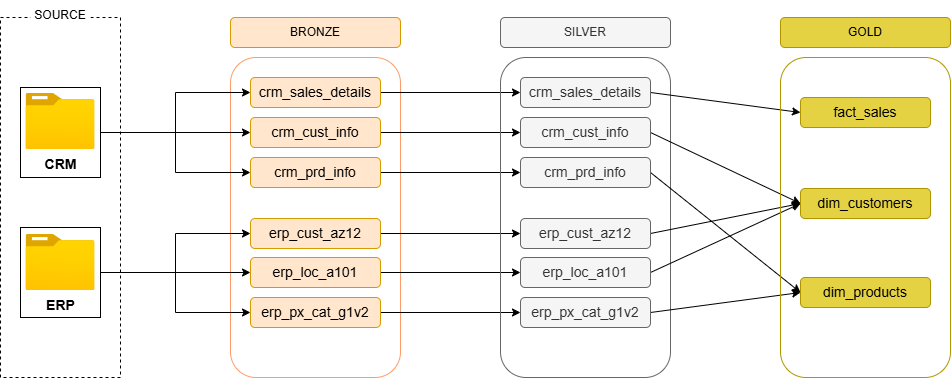

The diagram above was exported from draw.io. Its source (the exported page's mxGraphModel, read from the mxfile embedded in the PNG):
<mxGraphModel dx="1091" dy="499" grid="1" gridSize="10" guides="1" tooltips="1" connect="1" arrows="1" fold="1" page="1" pageScale="1" pageWidth="1169" pageHeight="827" math="0" shadow="0">
  <root>
    <mxCell id="0" />
    <mxCell id="1" parent="0" />
    <mxCell id="LhaIxm40jWKmIrCX-gfI-36" parent="1" style="whiteSpace=wrap;html=1;fillColor=none;" value="" vertex="1">
      <mxGeometry height="90" width="80" x="100" y="150" as="geometry" />
    </mxCell>
    <mxCell id="LhaIxm40jWKmIrCX-gfI-34" parent="1" style="whiteSpace=wrap;html=1;fillColor=none;" value="" vertex="1">
      <mxGeometry height="90" width="80" x="100" y="290" as="geometry" />
    </mxCell>
    <mxCell id="LhaIxm40jWKmIrCX-gfI-1" parent="1" style="rounded=0;whiteSpace=wrap;html=1;fillColor=none;dashed=1;" value="" vertex="1">
      <mxGeometry height="360" width="120" x="80" y="80" as="geometry" />
    </mxCell>
    <mxCell id="LhaIxm40jWKmIrCX-gfI-2" parent="1" style="image;aspect=fixed;html=1;points=[];align=center;fontSize=12;image=img/lib/azure2/general/Folder_Blank.svg;" value="&lt;b&gt;&lt;font style=&quot;font-size: 14px;&quot;&gt;CRM&lt;/font&gt;&lt;/b&gt;" vertex="1">
      <mxGeometry height="56.00000000000001" width="69" x="105.5" y="156" as="geometry" />
    </mxCell>
    <mxCell id="LhaIxm40jWKmIrCX-gfI-4" parent="1" style="image;aspect=fixed;html=1;points=[];align=center;fontSize=12;image=img/lib/azure2/general/Folder_Blank.svg;" value="&lt;b&gt;&lt;font style=&quot;font-size: 14px;&quot;&gt;ERP&lt;/font&gt;&lt;/b&gt;" vertex="1">
      <mxGeometry height="56.00000000000001" width="69" x="105.5" y="297" as="geometry" />
    </mxCell>
    <mxCell id="LhaIxm40jWKmIrCX-gfI-8" parent="1" style="text;html=1;whiteSpace=wrap;strokeColor=none;fillColor=default;align=center;verticalAlign=middle;rounded=0;" value="SOURCE" vertex="1">
      <mxGeometry height="30" width="60" x="110" y="63" as="geometry" />
    </mxCell>
    <mxCell id="LhaIxm40jWKmIrCX-gfI-9" parent="1" style="rounded=1;whiteSpace=wrap;html=1;fillColor=none;strokeColor=light-dark(#fd9c68, #ededed);" value="" vertex="1">
      <mxGeometry height="320" width="170" x="310" y="120" as="geometry" />
    </mxCell>
    <mxCell id="LhaIxm40jWKmIrCX-gfI-11" parent="1" style="whiteSpace=wrap;html=1;rounded=1;fillColor=#ffe6cc;strokeColor=#d79b00;" value="BRONZE" vertex="1">
      <mxGeometry height="30" width="170" x="310" y="80" as="geometry" />
    </mxCell>
    <mxCell id="LhaIxm40jWKmIrCX-gfI-26" edge="1" parent="1" source="LhaIxm40jWKmIrCX-gfI-12" style="edgeStyle=orthogonalEdgeStyle;rounded=0;orthogonalLoop=1;jettySize=auto;html=1;exitX=1;exitY=0.5;exitDx=0;exitDy=0;entryX=0;entryY=0.5;entryDx=0;entryDy=0;" target="LhaIxm40jWKmIrCX-gfI-20">
      <mxGeometry relative="1" as="geometry" />
    </mxCell>
    <mxCell id="LhaIxm40jWKmIrCX-gfI-12" parent="1" style="whiteSpace=wrap;html=1;rounded=1;fillColor=#ffe6cc;strokeColor=#d79b00;fontSize=14;" value="crm_sales_details" vertex="1">
      <mxGeometry height="30" width="130" x="330" y="140" as="geometry" />
    </mxCell>
    <mxCell id="LhaIxm40jWKmIrCX-gfI-27" edge="1" parent="1" source="LhaIxm40jWKmIrCX-gfI-13" style="edgeStyle=orthogonalEdgeStyle;rounded=0;orthogonalLoop=1;jettySize=auto;html=1;exitX=1;exitY=0.5;exitDx=0;exitDy=0;entryX=0;entryY=0.5;entryDx=0;entryDy=0;" target="LhaIxm40jWKmIrCX-gfI-21">
      <mxGeometry relative="1" as="geometry" />
    </mxCell>
    <mxCell id="LhaIxm40jWKmIrCX-gfI-13" parent="1" style="whiteSpace=wrap;html=1;rounded=1;fillColor=#ffe6cc;strokeColor=#d79b00;fontSize=14;" value="crm_cust_info" vertex="1">
      <mxGeometry height="30" width="130" x="330" y="180" as="geometry" />
    </mxCell>
    <mxCell id="LhaIxm40jWKmIrCX-gfI-28" edge="1" parent="1" source="LhaIxm40jWKmIrCX-gfI-14" style="edgeStyle=orthogonalEdgeStyle;rounded=0;orthogonalLoop=1;jettySize=auto;html=1;exitX=1;exitY=0.5;exitDx=0;exitDy=0;entryX=0;entryY=0.5;entryDx=0;entryDy=0;" target="LhaIxm40jWKmIrCX-gfI-22">
      <mxGeometry relative="1" as="geometry" />
    </mxCell>
    <mxCell id="LhaIxm40jWKmIrCX-gfI-14" parent="1" style="whiteSpace=wrap;html=1;rounded=1;fillColor=#ffe6cc;strokeColor=#d79b00;fontSize=14;" value="crm_prd_info" vertex="1">
      <mxGeometry height="30" width="130" x="330" y="220" as="geometry" />
    </mxCell>
    <mxCell id="LhaIxm40jWKmIrCX-gfI-29" edge="1" parent="1" source="LhaIxm40jWKmIrCX-gfI-15" style="edgeStyle=orthogonalEdgeStyle;rounded=0;orthogonalLoop=1;jettySize=auto;html=1;exitX=1;exitY=0.5;exitDx=0;exitDy=0;entryX=0;entryY=0.5;entryDx=0;entryDy=0;" target="LhaIxm40jWKmIrCX-gfI-23">
      <mxGeometry relative="1" as="geometry" />
    </mxCell>
    <mxCell id="LhaIxm40jWKmIrCX-gfI-15" parent="1" style="whiteSpace=wrap;html=1;rounded=1;fillColor=#ffe6cc;strokeColor=#d79b00;fontSize=14;" value="erp_cust_az12" vertex="1">
      <mxGeometry height="30" width="130" x="330" y="281" as="geometry" />
    </mxCell>
    <mxCell id="LhaIxm40jWKmIrCX-gfI-30" edge="1" parent="1" source="LhaIxm40jWKmIrCX-gfI-16" style="edgeStyle=orthogonalEdgeStyle;rounded=0;orthogonalLoop=1;jettySize=auto;html=1;exitX=1;exitY=0.5;exitDx=0;exitDy=0;entryX=0;entryY=0.5;entryDx=0;entryDy=0;" target="LhaIxm40jWKmIrCX-gfI-24">
      <mxGeometry relative="1" as="geometry" />
    </mxCell>
    <mxCell id="LhaIxm40jWKmIrCX-gfI-16" parent="1" style="whiteSpace=wrap;html=1;rounded=1;fillColor=#ffe6cc;strokeColor=#d79b00;fontSize=14;" value="erp_loc_a101" vertex="1">
      <mxGeometry height="30" width="130" x="330" y="320" as="geometry" />
    </mxCell>
    <mxCell id="LhaIxm40jWKmIrCX-gfI-31" edge="1" parent="1" source="LhaIxm40jWKmIrCX-gfI-17" style="edgeStyle=orthogonalEdgeStyle;rounded=0;orthogonalLoop=1;jettySize=auto;html=1;exitX=1;exitY=0.5;exitDx=0;exitDy=0;entryX=0;entryY=0.5;entryDx=0;entryDy=0;" target="LhaIxm40jWKmIrCX-gfI-25">
      <mxGeometry relative="1" as="geometry" />
    </mxCell>
    <mxCell id="LhaIxm40jWKmIrCX-gfI-17" parent="1" style="whiteSpace=wrap;html=1;rounded=1;fillColor=#ffe6cc;strokeColor=#d79b00;fontSize=14;" value="erp_px_cat_g1v2" vertex="1">
      <mxGeometry height="30" width="130" x="330" y="360" as="geometry" />
    </mxCell>
    <mxCell id="LhaIxm40jWKmIrCX-gfI-18" parent="1" style="rounded=1;whiteSpace=wrap;html=1;fillColor=none;strokeColor=#666666;fontColor=#333333;" value="" vertex="1">
      <mxGeometry height="320" width="170" x="580" y="120" as="geometry" />
    </mxCell>
    <mxCell id="LhaIxm40jWKmIrCX-gfI-19" parent="1" style="whiteSpace=wrap;html=1;rounded=1;fillColor=#f5f5f5;strokeColor=#666666;fontColor=#333333;" value="SILVER" vertex="1">
      <mxGeometry height="30" width="170" x="580" y="80" as="geometry" />
    </mxCell>
    <mxCell id="Dp00RjB0KBD7PlvP9zOb-9" edge="1" parent="1" source="LhaIxm40jWKmIrCX-gfI-20" style="rounded=0;orthogonalLoop=1;jettySize=auto;html=1;exitX=1;exitY=0.5;exitDx=0;exitDy=0;entryX=0;entryY=0.5;entryDx=0;entryDy=0;" target="Dp00RjB0KBD7PlvP9zOb-4">
      <mxGeometry relative="1" as="geometry" />
    </mxCell>
    <mxCell id="LhaIxm40jWKmIrCX-gfI-20" parent="1" style="whiteSpace=wrap;html=1;rounded=1;fillColor=#f5f5f5;strokeColor=#666666;fontSize=14;fontColor=#333333;" value="crm_sales_details" vertex="1">
      <mxGeometry height="30" width="130" x="600" y="140" as="geometry" />
    </mxCell>
    <mxCell id="Dp00RjB0KBD7PlvP9zOb-10" edge="1" parent="1" source="LhaIxm40jWKmIrCX-gfI-21" style="rounded=0;orthogonalLoop=1;jettySize=auto;html=1;exitX=1;exitY=0.5;exitDx=0;exitDy=0;entryX=0;entryY=0.5;entryDx=0;entryDy=0;" target="Dp00RjB0KBD7PlvP9zOb-6">
      <mxGeometry relative="1" as="geometry" />
    </mxCell>
    <mxCell id="LhaIxm40jWKmIrCX-gfI-21" parent="1" style="whiteSpace=wrap;html=1;rounded=1;fillColor=#f5f5f5;strokeColor=#666666;fontSize=14;fontColor=#333333;" value="crm_cust_info" vertex="1">
      <mxGeometry height="30" width="130" x="600" y="180" as="geometry" />
    </mxCell>
    <mxCell id="Dp00RjB0KBD7PlvP9zOb-11" edge="1" parent="1" source="LhaIxm40jWKmIrCX-gfI-22" style="rounded=0;orthogonalLoop=1;jettySize=auto;html=1;exitX=1;exitY=0.5;exitDx=0;exitDy=0;entryX=0;entryY=0.5;entryDx=0;entryDy=0;" target="Dp00RjB0KBD7PlvP9zOb-8">
      <mxGeometry relative="1" as="geometry" />
    </mxCell>
    <mxCell id="LhaIxm40jWKmIrCX-gfI-22" parent="1" style="whiteSpace=wrap;html=1;rounded=1;fillColor=#f5f5f5;strokeColor=#666666;fontSize=14;fontColor=#333333;" value="crm_prd_info" vertex="1">
      <mxGeometry height="30" width="130" x="600" y="220" as="geometry" />
    </mxCell>
    <mxCell id="Dp00RjB0KBD7PlvP9zOb-12" edge="1" parent="1" source="LhaIxm40jWKmIrCX-gfI-23" style="rounded=0;orthogonalLoop=1;jettySize=auto;html=1;exitX=1;exitY=0.5;exitDx=0;exitDy=0;entryX=0;entryY=0.5;entryDx=0;entryDy=0;" target="Dp00RjB0KBD7PlvP9zOb-6">
      <mxGeometry relative="1" as="geometry" />
    </mxCell>
    <mxCell id="LhaIxm40jWKmIrCX-gfI-23" parent="1" style="whiteSpace=wrap;html=1;rounded=1;fillColor=#f5f5f5;strokeColor=#666666;fontSize=14;fontColor=#333333;" value="erp_cust_az12" vertex="1">
      <mxGeometry height="30" width="130" x="600" y="281" as="geometry" />
    </mxCell>
    <mxCell id="Dp00RjB0KBD7PlvP9zOb-13" edge="1" parent="1" source="LhaIxm40jWKmIrCX-gfI-24" style="rounded=0;orthogonalLoop=1;jettySize=auto;html=1;exitX=1;exitY=0.5;exitDx=0;exitDy=0;entryX=0;entryY=0.5;entryDx=0;entryDy=0;" target="Dp00RjB0KBD7PlvP9zOb-6">
      <mxGeometry relative="1" as="geometry" />
    </mxCell>
    <mxCell id="LhaIxm40jWKmIrCX-gfI-24" parent="1" style="whiteSpace=wrap;html=1;rounded=1;fillColor=#f5f5f5;strokeColor=#666666;fontSize=14;fontColor=#333333;" value="erp_loc_a101" vertex="1">
      <mxGeometry height="30" width="130" x="600" y="320" as="geometry" />
    </mxCell>
    <mxCell id="Dp00RjB0KBD7PlvP9zOb-14" edge="1" parent="1" source="LhaIxm40jWKmIrCX-gfI-25" style="rounded=0;orthogonalLoop=1;jettySize=auto;html=1;exitX=1;exitY=0.5;exitDx=0;exitDy=0;entryX=0;entryY=0.5;entryDx=0;entryDy=0;" target="Dp00RjB0KBD7PlvP9zOb-8">
      <mxGeometry relative="1" as="geometry" />
    </mxCell>
    <mxCell id="LhaIxm40jWKmIrCX-gfI-25" parent="1" style="whiteSpace=wrap;html=1;rounded=1;fillColor=#f5f5f5;strokeColor=#666666;fontSize=14;fontColor=#333333;" value="erp_px_cat_g1v2" vertex="1">
      <mxGeometry height="30" width="130" x="600" y="360" as="geometry" />
    </mxCell>
    <mxCell id="LhaIxm40jWKmIrCX-gfI-40" edge="1" parent="1" source="LhaIxm40jWKmIrCX-gfI-34" style="edgeStyle=orthogonalEdgeStyle;rounded=0;orthogonalLoop=1;jettySize=auto;html=1;exitX=1;exitY=0.5;exitDx=0;exitDy=0;entryX=0;entryY=0.5;entryDx=0;entryDy=0;" target="LhaIxm40jWKmIrCX-gfI-15">
      <mxGeometry relative="1" as="geometry" />
    </mxCell>
    <mxCell id="LhaIxm40jWKmIrCX-gfI-41" edge="1" parent="1" source="LhaIxm40jWKmIrCX-gfI-34" style="edgeStyle=none;rounded=0;orthogonalLoop=1;jettySize=auto;html=1;exitX=1;exitY=0.5;exitDx=0;exitDy=0;entryX=0;entryY=0.5;entryDx=0;entryDy=0;" target="LhaIxm40jWKmIrCX-gfI-16">
      <mxGeometry relative="1" as="geometry" />
    </mxCell>
    <mxCell id="LhaIxm40jWKmIrCX-gfI-42" edge="1" parent="1" source="LhaIxm40jWKmIrCX-gfI-34" style="edgeStyle=orthogonalEdgeStyle;rounded=0;orthogonalLoop=1;jettySize=auto;html=1;exitX=1;exitY=0.5;exitDx=0;exitDy=0;entryX=0;entryY=0.5;entryDx=0;entryDy=0;" target="LhaIxm40jWKmIrCX-gfI-17">
      <mxGeometry relative="1" as="geometry" />
    </mxCell>
    <mxCell id="LhaIxm40jWKmIrCX-gfI-37" edge="1" parent="1" source="LhaIxm40jWKmIrCX-gfI-36" style="edgeStyle=orthogonalEdgeStyle;rounded=0;orthogonalLoop=1;jettySize=auto;html=1;exitX=1;exitY=0.5;exitDx=0;exitDy=0;entryX=0;entryY=0.5;entryDx=0;entryDy=0;" target="LhaIxm40jWKmIrCX-gfI-12">
      <mxGeometry relative="1" as="geometry" />
    </mxCell>
    <mxCell id="LhaIxm40jWKmIrCX-gfI-38" edge="1" parent="1" source="LhaIxm40jWKmIrCX-gfI-36" style="edgeStyle=none;rounded=0;orthogonalLoop=1;jettySize=auto;html=1;exitX=1;exitY=0.5;exitDx=0;exitDy=0;entryX=0;entryY=0.5;entryDx=0;entryDy=0;" target="LhaIxm40jWKmIrCX-gfI-13">
      <mxGeometry relative="1" as="geometry" />
    </mxCell>
    <mxCell id="LhaIxm40jWKmIrCX-gfI-39" edge="1" parent="1" source="LhaIxm40jWKmIrCX-gfI-36" style="edgeStyle=orthogonalEdgeStyle;rounded=0;orthogonalLoop=1;jettySize=auto;html=1;exitX=1;exitY=0.5;exitDx=0;exitDy=0;entryX=0;entryY=0.5;entryDx=0;entryDy=0;" target="LhaIxm40jWKmIrCX-gfI-14">
      <mxGeometry relative="1" as="geometry" />
    </mxCell>
    <mxCell id="LhaIxm40jWKmIrCX-gfI-43" edge="1" parent="1" style="edgeStyle=none;rounded=0;orthogonalLoop=1;jettySize=auto;html=1;exitX=0.75;exitY=1;exitDx=0;exitDy=0;">
      <mxGeometry relative="1" as="geometry">
        <mxPoint x="160" y="386" as="sourcePoint" />
        <mxPoint x="160" y="386" as="targetPoint" />
      </mxGeometry>
    </mxCell>
    <mxCell id="Dp00RjB0KBD7PlvP9zOb-1" parent="1" style="rounded=1;whiteSpace=wrap;html=1;fillColor=none;strokeColor=#B09500;fontColor=#000000;" value="" vertex="1">
      <mxGeometry height="320" width="170" x="860" y="120" as="geometry" />
    </mxCell>
    <mxCell id="Dp00RjB0KBD7PlvP9zOb-2" parent="1" style="whiteSpace=wrap;html=1;rounded=1;fillColor=light-dark(#e5d243, #675000);strokeColor=#B09500;fontColor=#000000;" value="GOLD" vertex="1">
      <mxGeometry height="30" width="170" x="860" y="80" as="geometry" />
    </mxCell>
    <mxCell id="Dp00RjB0KBD7PlvP9zOb-4" parent="1" style="whiteSpace=wrap;html=1;rounded=1;fillColor=light-dark(#e5d243, #675000);strokeColor=#B09500;fontSize=14;fontColor=#000000;" value="fact_sales" vertex="1">
      <mxGeometry height="30" width="130" x="880" y="160" as="geometry" />
    </mxCell>
    <mxCell id="Dp00RjB0KBD7PlvP9zOb-6" parent="1" style="whiteSpace=wrap;html=1;rounded=1;fillColor=light-dark(#e5d243, #675000);strokeColor=#B09500;fontSize=14;fontColor=#000000;" value="dim_customers" vertex="1">
      <mxGeometry height="30" width="130" x="880" y="251" as="geometry" />
    </mxCell>
    <mxCell id="Dp00RjB0KBD7PlvP9zOb-8" parent="1" style="whiteSpace=wrap;html=1;rounded=1;fillColor=light-dark(#e5d243, #675000);strokeColor=#B09500;fontSize=14;fontColor=#000000;" value="dim_products" vertex="1">
      <mxGeometry height="30" width="130" x="880" y="340" as="geometry" />
    </mxCell>
  </root>
</mxGraphModel>